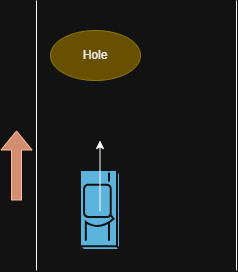

The diagram above was exported from draw.io. Its source (the exported page's mxGraphModel, read from the mxfile embedded in the PNG):
<mxGraphModel dx="872" dy="473" grid="1" gridSize="10" guides="1" tooltips="1" connect="1" arrows="1" fold="1" page="1" pageScale="1" pageWidth="827" pageHeight="1169" math="0" shadow="0">
  <root>
    <mxCell id="0" />
    <mxCell id="1" parent="0" />
    <mxCell id="h-PlnelXJQ6JhIaE8_i2-1" edge="1" parent="1" style="endArrow=none;html=1;rounded=0;" value="">
      <mxGeometry height="50" relative="1" width="50" as="geometry">
        <mxPoint x="400" y="440" as="sourcePoint" />
        <mxPoint x="400" y="170" as="targetPoint" />
      </mxGeometry>
    </mxCell>
    <mxCell id="h-PlnelXJQ6JhIaE8_i2-2" edge="1" parent="1" style="endArrow=none;html=1;rounded=0;" value="">
      <mxGeometry height="50" relative="1" width="50" as="geometry">
        <mxPoint x="600" y="440" as="sourcePoint" />
        <mxPoint x="600" y="170" as="targetPoint" />
      </mxGeometry>
    </mxCell>
    <mxCell id="h-PlnelXJQ6JhIaE8_i2-3" parent="1" style="ellipse;whiteSpace=wrap;html=1;fillColor=#e3c800;fontColor=#000000;strokeColor=#B09500;" value="Hole" vertex="1">
      <mxGeometry height="50" width="90" x="414" y="200" as="geometry" />
    </mxCell>
    <mxCell id="h-PlnelXJQ6JhIaE8_i2-4" parent="1" style="sketch=0;html=1;pointerEvents=1;dashed=0;fillColor=#036897;strokeColor=#ffffff;strokeWidth=2;verticalLabelPosition=bottom;verticalAlign=top;align=center;outlineConnect=0;shape=mxgraph.cisco.misc.car;rotation=90;" value="" vertex="1">
      <mxGeometry height="40" width="80" x="424" y="360" as="geometry" />
    </mxCell>
    <mxCell id="h-PlnelXJQ6JhIaE8_i2-5" edge="1" parent="1" style="endArrow=classic;html=1;rounded=0;" value="">
      <mxGeometry height="50" relative="1" width="50" as="geometry">
        <mxPoint x="463.5" y="380" as="sourcePoint" />
        <mxPoint x="463.5" y="310" as="targetPoint" />
      </mxGeometry>
    </mxCell>
    <mxCell id="h-PlnelXJQ6JhIaE8_i2-6" edge="1" parent="1" style="shape=flexArrow;endArrow=classic;html=1;rounded=0;fillColor=#a0522d;strokeColor=#6D1F00;" value="">
      <mxGeometry height="50" relative="1" width="50" as="geometry">
        <mxPoint x="380" y="370" as="sourcePoint" />
        <mxPoint x="380" y="300" as="targetPoint" />
      </mxGeometry>
    </mxCell>
  </root>
</mxGraphModel>